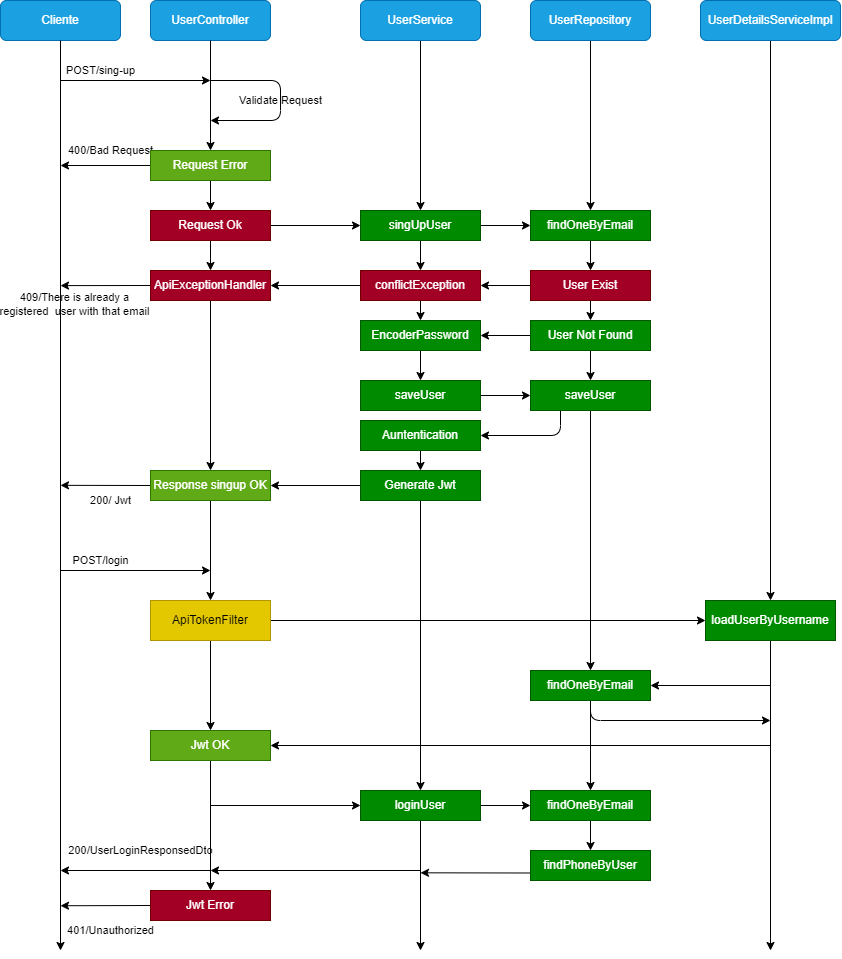

The diagram above was exported from draw.io. Its source (the exported page's mxGraphModel, read from the mxfile embedded in the PNG):
<mxGraphModel dx="1039" dy="481" grid="1" gridSize="10" guides="1" tooltips="1" connect="1" arrows="1" fold="1" page="1" pageScale="1" pageWidth="3300" pageHeight="4681" background="#ffffff" math="0" shadow="0">
  <root>
    <mxCell id="0" />
    <mxCell id="1" parent="0" />
    <mxCell id="2" value="UserController" style="rounded=1;whiteSpace=wrap;html=1;fillColor=#1ba1e2;strokeColor=#006EAF;labelBackgroundColor=none;fontColor=#ffffff;" vertex="1" parent="1">
      <mxGeometry x="190" y="60" width="120" height="40" as="geometry" />
    </mxCell>
    <mxCell id="3" value="Cliente" style="rounded=1;whiteSpace=wrap;html=1;fillColor=#1ba1e2;strokeColor=#006EAF;labelBackgroundColor=none;fontColor=#ffffff;" vertex="1" parent="1">
      <mxGeometry x="40" y="60" width="120" height="40" as="geometry" />
    </mxCell>
    <mxCell id="5" value="" style="endArrow=classic;html=1;fontColor=#000000;exitX=0.5;exitY=1;exitDx=0;exitDy=0;labelBackgroundColor=none;strokeColor=#000000;" edge="1" parent="1" source="3">
      <mxGeometry width="50" height="50" relative="1" as="geometry">
        <mxPoint x="250" y="250" as="sourcePoint" />
        <mxPoint x="100" y="1010" as="targetPoint" />
      </mxGeometry>
    </mxCell>
    <mxCell id="6" value="" style="endArrow=classic;html=1;fontColor=#000000;exitX=0.5;exitY=1;exitDx=0;exitDy=0;labelBackgroundColor=none;strokeColor=#000000;entryX=0.5;entryY=0;entryDx=0;entryDy=0;" edge="1" parent="1" source="2" target="21">
      <mxGeometry width="50" height="50" relative="1" as="geometry">
        <mxPoint x="249.65999999999988" y="125.00000000000006" as="sourcePoint" />
        <mxPoint x="249.9999999999999" y="200" as="targetPoint" />
      </mxGeometry>
    </mxCell>
    <mxCell id="7" value="" style="endArrow=classic;html=1;labelBackgroundColor=none;strokeColor=#000000;fontColor=#FFFFFF;" edge="1" parent="1">
      <mxGeometry width="50" height="50" relative="1" as="geometry">
        <mxPoint x="100" y="140" as="sourcePoint" />
        <mxPoint x="250" y="140" as="targetPoint" />
      </mxGeometry>
    </mxCell>
    <mxCell id="8" value="POST/sing-up" style="edgeLabel;html=1;align=center;verticalAlign=middle;resizable=0;points=[];fontColor=#000000;labelBackgroundColor=none;" vertex="1" connectable="0" parent="7">
      <mxGeometry x="-0.3213" relative="1" as="geometry">
        <mxPoint x="-11" y="-10" as="offset" />
      </mxGeometry>
    </mxCell>
    <mxCell id="9" value="Validate Request" style="endArrow=classic;html=1;labelBackgroundColor=none;strokeColor=#000000;fontColor=#000000;" edge="1" parent="1">
      <mxGeometry width="50" height="50" relative="1" as="geometry">
        <mxPoint x="250" y="140" as="sourcePoint" />
        <mxPoint x="250" y="180" as="targetPoint" />
        <Array as="points">
          <mxPoint x="320" y="140" />
          <mxPoint x="320" y="180" />
        </Array>
      </mxGeometry>
    </mxCell>
    <mxCell id="12" value="400/Bad Request" style="edgeStyle=none;html=1;labelBackgroundColor=none;strokeColor=#000000;fontColor=#000000;exitX=0;exitY=0.5;exitDx=0;exitDy=0;" edge="1" parent="1" source="21">
      <mxGeometry x="-0.1111" y="-15" relative="1" as="geometry">
        <mxPoint x="100" y="225" as="targetPoint" />
        <mxPoint x="189.9999999999999" y="225" as="sourcePoint" />
        <mxPoint as="offset" />
      </mxGeometry>
    </mxCell>
    <mxCell id="16" style="edgeStyle=none;html=1;labelBackgroundColor=none;strokeColor=#000000;fontColor=#000000;entryX=0.5;entryY=0;entryDx=0;entryDy=0;" edge="1" parent="1" source="15" target="26">
      <mxGeometry relative="1" as="geometry">
        <mxPoint x="460" y="270" as="targetPoint" />
      </mxGeometry>
    </mxCell>
    <mxCell id="15" value="UserService" style="rounded=1;whiteSpace=wrap;html=1;fillColor=#1ba1e2;strokeColor=#006EAF;labelBackgroundColor=none;fontColor=#ffffff;" vertex="1" parent="1">
      <mxGeometry x="400" y="60" width="120" height="40" as="geometry" />
    </mxCell>
    <mxCell id="30" style="edgeStyle=none;html=1;exitX=0.5;exitY=1;exitDx=0;exitDy=0;labelBackgroundColor=none;strokeColor=#000000;fontColor=#000000;" edge="1" parent="1" source="17" target="29">
      <mxGeometry relative="1" as="geometry" />
    </mxCell>
    <mxCell id="17" value="UserRepository" style="rounded=1;whiteSpace=wrap;html=1;fillColor=#1ba1e2;strokeColor=#006EAF;labelBackgroundColor=none;fontColor=#ffffff;" vertex="1" parent="1">
      <mxGeometry x="570" y="60" width="120" height="40" as="geometry" />
    </mxCell>
    <mxCell id="25" style="edgeStyle=none;html=1;entryX=0.5;entryY=0;entryDx=0;entryDy=0;labelBackgroundColor=none;strokeColor=#000000;fontColor=#000000;" edge="1" parent="1" source="21" target="22">
      <mxGeometry relative="1" as="geometry" />
    </mxCell>
    <mxCell id="21" value="Request Error" style="rounded=0;whiteSpace=wrap;html=1;labelBackgroundColor=none;strokeColor=#2D7600;fontColor=#ffffff;fillColor=#60a917;" vertex="1" parent="1">
      <mxGeometry x="190" y="210" width="120" height="30" as="geometry" />
    </mxCell>
    <mxCell id="28" style="edgeStyle=none;html=1;entryX=0;entryY=0.5;entryDx=0;entryDy=0;labelBackgroundColor=none;strokeColor=#000000;fontColor=#000000;" edge="1" parent="1" source="22" target="26">
      <mxGeometry relative="1" as="geometry" />
    </mxCell>
    <mxCell id="43" style="edgeStyle=none;html=1;exitX=0.5;exitY=1;exitDx=0;exitDy=0;entryX=0.5;entryY=0;entryDx=0;entryDy=0;labelBackgroundColor=none;strokeColor=#000000;fontColor=#000000;" edge="1" parent="1" source="22" target="42">
      <mxGeometry relative="1" as="geometry" />
    </mxCell>
    <mxCell id="22" value="Request Ok" style="rounded=0;whiteSpace=wrap;html=1;labelBackgroundColor=none;strokeColor=#6F0000;fontColor=#ffffff;fillColor=#a20025;" vertex="1" parent="1">
      <mxGeometry x="190" y="270" width="120" height="30" as="geometry" />
    </mxCell>
    <mxCell id="31" style="edgeStyle=none;html=1;entryX=0;entryY=0.5;entryDx=0;entryDy=0;labelBackgroundColor=none;strokeColor=#000000;fontColor=#000000;" edge="1" parent="1" source="26" target="29">
      <mxGeometry relative="1" as="geometry" />
    </mxCell>
    <mxCell id="36" style="edgeStyle=none;html=1;exitX=0.5;exitY=1;exitDx=0;exitDy=0;labelBackgroundColor=none;strokeColor=#000000;fontColor=#000000;entryX=0.5;entryY=0;entryDx=0;entryDy=0;" edge="1" parent="1" source="26" target="37">
      <mxGeometry relative="1" as="geometry">
        <mxPoint x="459.7241379310344" y="460" as="targetPoint" />
      </mxGeometry>
    </mxCell>
    <mxCell id="26" value="singUpUser" style="rounded=0;whiteSpace=wrap;html=1;labelBackgroundColor=none;strokeColor=#005700;fontColor=#ffffff;fillColor=#008a00;" vertex="1" parent="1">
      <mxGeometry x="400" y="270" width="120" height="30" as="geometry" />
    </mxCell>
    <mxCell id="34" style="edgeStyle=none;html=1;exitX=0.5;exitY=1;exitDx=0;exitDy=0;entryX=0.5;entryY=0;entryDx=0;entryDy=0;labelBackgroundColor=none;strokeColor=#000000;fontColor=#000000;" edge="1" parent="1" source="29" target="32">
      <mxGeometry relative="1" as="geometry" />
    </mxCell>
    <mxCell id="29" value="findOneByEmail" style="rounded=0;whiteSpace=wrap;html=1;labelBackgroundColor=none;strokeColor=#005700;fontColor=#ffffff;fillColor=#008a00;" vertex="1" parent="1">
      <mxGeometry x="570" y="270" width="120" height="30" as="geometry" />
    </mxCell>
    <mxCell id="38" style="edgeStyle=none;html=1;labelBackgroundColor=none;strokeColor=#000000;fontColor=#000000;" edge="1" parent="1" source="32" target="37">
      <mxGeometry relative="1" as="geometry" />
    </mxCell>
    <mxCell id="39" style="edgeStyle=none;html=1;exitX=0.5;exitY=1;exitDx=0;exitDy=0;entryX=0.5;entryY=0;entryDx=0;entryDy=0;labelBackgroundColor=none;strokeColor=#000000;fontColor=#000000;" edge="1" parent="1" source="32" target="33">
      <mxGeometry relative="1" as="geometry" />
    </mxCell>
    <mxCell id="32" value="User Exist" style="rounded=0;whiteSpace=wrap;html=1;labelBackgroundColor=none;strokeColor=#6F0000;fontColor=#ffffff;fillColor=#a20025;" vertex="1" parent="1">
      <mxGeometry x="570" y="330" width="120" height="30" as="geometry" />
    </mxCell>
    <mxCell id="50" style="edgeStyle=none;html=1;exitX=0;exitY=0.5;exitDx=0;exitDy=0;entryX=1;entryY=0.5;entryDx=0;entryDy=0;labelBackgroundColor=none;strokeColor=#000000;fontColor=#000000;" edge="1" parent="1" source="33" target="48">
      <mxGeometry relative="1" as="geometry" />
    </mxCell>
    <mxCell id="55" style="edgeStyle=none;html=1;exitX=0.5;exitY=1;exitDx=0;exitDy=0;entryX=0.5;entryY=0;entryDx=0;entryDy=0;labelBackgroundColor=none;strokeColor=#000000;fontColor=#000000;" edge="1" parent="1" source="33" target="53">
      <mxGeometry relative="1" as="geometry" />
    </mxCell>
    <mxCell id="33" value="User Not Found" style="rounded=0;whiteSpace=wrap;html=1;labelBackgroundColor=none;strokeColor=#005700;fontColor=#ffffff;fillColor=#008a00;" vertex="1" parent="1">
      <mxGeometry x="570" y="380" width="120" height="30" as="geometry" />
    </mxCell>
    <mxCell id="44" style="edgeStyle=none;html=1;exitX=0;exitY=0.5;exitDx=0;exitDy=0;entryX=1;entryY=0.5;entryDx=0;entryDy=0;labelBackgroundColor=none;strokeColor=#000000;fontColor=#000000;" edge="1" parent="1" source="37" target="42">
      <mxGeometry relative="1" as="geometry" />
    </mxCell>
    <mxCell id="49" style="edgeStyle=none;html=1;exitX=0.5;exitY=1;exitDx=0;exitDy=0;entryX=0.5;entryY=0;entryDx=0;entryDy=0;labelBackgroundColor=none;strokeColor=#000000;fontColor=#000000;" edge="1" parent="1" source="37" target="48">
      <mxGeometry relative="1" as="geometry" />
    </mxCell>
    <mxCell id="37" value="conflictException" style="rounded=0;whiteSpace=wrap;html=1;labelBackgroundColor=none;strokeColor=#6F0000;fontColor=#ffffff;fillColor=#a20025;" vertex="1" parent="1">
      <mxGeometry x="400" y="330" width="120" height="30" as="geometry" />
    </mxCell>
    <mxCell id="45" style="edgeStyle=none;html=1;exitX=0;exitY=0.5;exitDx=0;exitDy=0;labelBackgroundColor=none;strokeColor=#000000;fontColor=#000000;" edge="1" parent="1" source="42">
      <mxGeometry relative="1" as="geometry">
        <mxPoint x="99.99999999999989" y="345.1034482758621" as="targetPoint" />
      </mxGeometry>
    </mxCell>
    <mxCell id="47" value="409/There is already a &lt;br&gt;registered&amp;nbsp; user with that email" style="edgeLabel;html=1;align=center;verticalAlign=middle;resizable=0;points=[];fontColor=#000000;labelBackgroundColor=none;" vertex="1" connectable="0" parent="45">
      <mxGeometry x="-0.1909" relative="1" as="geometry">
        <mxPoint x="-40" y="18" as="offset" />
      </mxGeometry>
    </mxCell>
    <mxCell id="70" style="edgeStyle=none;html=1;exitX=0.5;exitY=1;exitDx=0;exitDy=0;entryX=0.5;entryY=0;entryDx=0;entryDy=0;labelBackgroundColor=none;strokeColor=#000000;fontColor=#000000;" edge="1" parent="1" source="42" target="68">
      <mxGeometry relative="1" as="geometry" />
    </mxCell>
    <mxCell id="42" value="ApiExceptionHandler" style="rounded=0;whiteSpace=wrap;html=1;labelBackgroundColor=none;strokeColor=#6F0000;fontColor=#ffffff;fillColor=#a20025;" vertex="1" parent="1">
      <mxGeometry x="190" y="330" width="120" height="30" as="geometry" />
    </mxCell>
    <mxCell id="65" style="edgeStyle=none;html=1;exitX=0.5;exitY=1;exitDx=0;exitDy=0;entryX=0.5;entryY=0;entryDx=0;entryDy=0;labelBackgroundColor=none;strokeColor=#000000;fontColor=#000000;" edge="1" parent="1" source="48" target="64">
      <mxGeometry relative="1" as="geometry" />
    </mxCell>
    <mxCell id="48" value="EncoderPassword" style="rounded=0;whiteSpace=wrap;html=1;labelBackgroundColor=none;strokeColor=#005700;fontColor=#ffffff;fillColor=#008a00;" vertex="1" parent="1">
      <mxGeometry x="400" y="380" width="120" height="30" as="geometry" />
    </mxCell>
    <mxCell id="56" style="edgeStyle=none;html=1;exitX=0.5;exitY=1;exitDx=0;exitDy=0;labelBackgroundColor=none;strokeColor=#000000;fontColor=#000000;" edge="1" parent="1" source="53" target="81">
      <mxGeometry relative="1" as="geometry">
        <mxPoint x="630" y="790" as="targetPoint" />
      </mxGeometry>
    </mxCell>
    <mxCell id="67" style="edgeStyle=none;html=1;exitX=0.25;exitY=1;exitDx=0;exitDy=0;entryX=1;entryY=0.5;entryDx=0;entryDy=0;labelBackgroundColor=none;strokeColor=#000000;fontColor=#000000;" edge="1" parent="1" source="53" target="57">
      <mxGeometry relative="1" as="geometry">
        <Array as="points">
          <mxPoint x="600" y="495" />
        </Array>
      </mxGeometry>
    </mxCell>
    <mxCell id="53" value="saveUser" style="rounded=0;whiteSpace=wrap;html=1;labelBackgroundColor=none;strokeColor=#005700;fontColor=#ffffff;fillColor=#008a00;" vertex="1" parent="1">
      <mxGeometry x="570" y="440" width="120" height="30" as="geometry" />
    </mxCell>
    <mxCell id="63" style="edgeStyle=none;html=1;exitX=0.5;exitY=1;exitDx=0;exitDy=0;entryX=0.5;entryY=0;entryDx=0;entryDy=0;labelBackgroundColor=none;strokeColor=#000000;fontColor=#000000;" edge="1" parent="1" source="57" target="62">
      <mxGeometry relative="1" as="geometry" />
    </mxCell>
    <mxCell id="57" value="Auntentication" style="rounded=0;whiteSpace=wrap;html=1;labelBackgroundColor=none;strokeColor=#005700;fontColor=#ffffff;fillColor=#008a00;" vertex="1" parent="1">
      <mxGeometry x="400" y="480" width="120" height="30" as="geometry" />
    </mxCell>
    <mxCell id="69" style="edgeStyle=none;html=1;exitX=0;exitY=0.5;exitDx=0;exitDy=0;entryX=1;entryY=0.5;entryDx=0;entryDy=0;labelBackgroundColor=none;strokeColor=#000000;fontColor=#000000;" edge="1" parent="1" source="62" target="68">
      <mxGeometry relative="1" as="geometry" />
    </mxCell>
    <mxCell id="88" style="edgeStyle=none;html=1;exitX=0.5;exitY=1;exitDx=0;exitDy=0;labelBackgroundColor=none;strokeColor=#000000;fontColor=#000000;entryX=0.5;entryY=0;entryDx=0;entryDy=0;" edge="1" parent="1" source="62" target="89">
      <mxGeometry relative="1" as="geometry">
        <mxPoint x="460.16666666666674" y="850" as="targetPoint" />
      </mxGeometry>
    </mxCell>
    <mxCell id="62" value="Generate Jwt" style="rounded=0;whiteSpace=wrap;html=1;labelBackgroundColor=none;strokeColor=#005700;fontColor=#ffffff;fillColor=#008a00;" vertex="1" parent="1">
      <mxGeometry x="400" y="530" width="120" height="30" as="geometry" />
    </mxCell>
    <mxCell id="66" style="edgeStyle=none;html=1;entryX=0;entryY=0.5;entryDx=0;entryDy=0;labelBackgroundColor=none;strokeColor=#000000;fontColor=#000000;" edge="1" parent="1" source="64" target="53">
      <mxGeometry relative="1" as="geometry" />
    </mxCell>
    <mxCell id="64" value="saveUser" style="rounded=0;whiteSpace=wrap;html=1;labelBackgroundColor=none;strokeColor=#005700;fontColor=#ffffff;fillColor=#008a00;" vertex="1" parent="1">
      <mxGeometry x="400" y="440" width="120" height="30" as="geometry" />
    </mxCell>
    <mxCell id="71" value="200/ Jwt" style="edgeStyle=none;html=1;exitX=0;exitY=0.5;exitDx=0;exitDy=0;labelBackgroundColor=none;strokeColor=#000000;fontColor=#000000;" edge="1" parent="1" source="68">
      <mxGeometry x="-0.1117" y="15" relative="1" as="geometry">
        <mxPoint x="100" y="544.8333333333334" as="targetPoint" />
        <mxPoint as="offset" />
      </mxGeometry>
    </mxCell>
    <mxCell id="72" style="edgeStyle=none;html=1;exitX=0.5;exitY=1;exitDx=0;exitDy=0;labelBackgroundColor=none;strokeColor=#000000;fontColor=#000000;entryX=0.5;entryY=0;entryDx=0;entryDy=0;" edge="1" parent="1" source="68" target="75">
      <mxGeometry relative="1" as="geometry">
        <mxPoint x="249.75" y="749.9999999999998" as="targetPoint" />
      </mxGeometry>
    </mxCell>
    <mxCell id="68" value="Response singup OK" style="rounded=0;whiteSpace=wrap;html=1;labelBackgroundColor=none;strokeColor=#2D7600;fontColor=#ffffff;fillColor=#60a917;" vertex="1" parent="1">
      <mxGeometry x="190" y="530" width="120" height="30" as="geometry" />
    </mxCell>
    <mxCell id="73" value="" style="endArrow=classic;html=1;labelBackgroundColor=none;strokeColor=#000000;fontColor=#FFFFFF;" edge="1" parent="1">
      <mxGeometry width="50" height="50" relative="1" as="geometry">
        <mxPoint x="100" y="630" as="sourcePoint" />
        <mxPoint x="250" y="630" as="targetPoint" />
      </mxGeometry>
    </mxCell>
    <mxCell id="74" value="POST/login" style="edgeLabel;html=1;align=center;verticalAlign=middle;resizable=0;points=[];fontColor=#000000;labelBackgroundColor=none;" vertex="1" connectable="0" parent="73">
      <mxGeometry x="-0.3213" relative="1" as="geometry">
        <mxPoint x="-11" y="-10" as="offset" />
      </mxGeometry>
    </mxCell>
    <mxCell id="78" style="edgeStyle=none;html=1;labelBackgroundColor=none;strokeColor=#000000;fontColor=#000000;entryX=0;entryY=0.5;entryDx=0;entryDy=0;" edge="1" parent="1" source="75" target="79">
      <mxGeometry relative="1" as="geometry">
        <mxPoint x="790" y="680" as="targetPoint" />
      </mxGeometry>
    </mxCell>
    <mxCell id="84" style="edgeStyle=none;html=1;exitX=0.5;exitY=1;exitDx=0;exitDy=0;labelBackgroundColor=none;strokeColor=#000000;fontColor=#000000;entryX=0.5;entryY=0;entryDx=0;entryDy=0;" edge="1" parent="1" source="75" target="86">
      <mxGeometry relative="1" as="geometry">
        <mxPoint x="249.89473684210543" y="850" as="targetPoint" />
      </mxGeometry>
    </mxCell>
    <mxCell id="75" value="ApiTokenFilter" style="rounded=0;whiteSpace=wrap;html=1;labelBackgroundColor=none;strokeColor=#B09500;fontColor=#000000;fillColor=#e3c800;" vertex="1" parent="1">
      <mxGeometry x="190" y="660" width="120" height="40" as="geometry" />
    </mxCell>
    <mxCell id="77" style="edgeStyle=none;html=1;labelBackgroundColor=none;strokeColor=#000000;fontColor=#000000;" edge="1" parent="1" source="76" target="79">
      <mxGeometry relative="1" as="geometry">
        <mxPoint x="810" y="790" as="targetPoint" />
      </mxGeometry>
    </mxCell>
    <mxCell id="76" value="UserDetailsServiceImpl" style="rounded=1;whiteSpace=wrap;html=1;fillColor=#1ba1e2;strokeColor=#006EAF;labelBackgroundColor=none;fontColor=#ffffff;" vertex="1" parent="1">
      <mxGeometry x="740" y="60" width="140" height="40" as="geometry" />
    </mxCell>
    <mxCell id="80" style="edgeStyle=none;html=1;exitX=0.5;exitY=1;exitDx=0;exitDy=0;labelBackgroundColor=none;strokeColor=#000000;fontColor=#000000;" edge="1" parent="1" source="79">
      <mxGeometry relative="1" as="geometry">
        <mxPoint x="810" y="1010" as="targetPoint" />
      </mxGeometry>
    </mxCell>
    <mxCell id="79" value="loadUserByUsername" style="rounded=0;whiteSpace=wrap;html=1;labelBackgroundColor=none;strokeColor=#005700;fontColor=#ffffff;fillColor=#008a00;" vertex="1" parent="1">
      <mxGeometry x="745" y="660" width="130" height="40" as="geometry" />
    </mxCell>
    <mxCell id="83" style="edgeStyle=none;html=1;exitX=0.5;exitY=1;exitDx=0;exitDy=0;labelBackgroundColor=none;strokeColor=#000000;fontColor=#000000;" edge="1" parent="1" source="81">
      <mxGeometry relative="1" as="geometry">
        <mxPoint x="810" y="780" as="targetPoint" />
        <Array as="points">
          <mxPoint x="630" y="780" />
        </Array>
      </mxGeometry>
    </mxCell>
    <mxCell id="93" style="edgeStyle=none;html=1;exitX=0.5;exitY=1;exitDx=0;exitDy=0;labelBackgroundColor=none;strokeColor=#000000;fontColor=#000000;" edge="1" parent="1" source="81" target="91">
      <mxGeometry relative="1" as="geometry" />
    </mxCell>
    <mxCell id="81" value="findOneByEmail" style="rounded=0;whiteSpace=wrap;html=1;labelBackgroundColor=none;strokeColor=#005700;fontColor=#ffffff;fillColor=#008a00;" vertex="1" parent="1">
      <mxGeometry x="570" y="730" width="120" height="30" as="geometry" />
    </mxCell>
    <mxCell id="82" value="" style="endArrow=classic;html=1;labelBackgroundColor=none;strokeColor=#000000;fontColor=#000000;entryX=1;entryY=0.5;entryDx=0;entryDy=0;" edge="1" parent="1" target="81">
      <mxGeometry width="50" height="50" relative="1" as="geometry">
        <mxPoint x="810" y="745" as="sourcePoint" />
        <mxPoint x="770" y="750" as="targetPoint" />
      </mxGeometry>
    </mxCell>
    <mxCell id="85" value="" style="endArrow=classic;html=1;labelBackgroundColor=none;strokeColor=#000000;fontColor=#000000;entryX=1;entryY=0.5;entryDx=0;entryDy=0;" edge="1" parent="1" target="86">
      <mxGeometry width="50" height="50" relative="1" as="geometry">
        <mxPoint x="810" y="805" as="sourcePoint" />
        <mxPoint x="250" y="810" as="targetPoint" />
      </mxGeometry>
    </mxCell>
    <mxCell id="87" style="edgeStyle=none;html=1;exitX=0.5;exitY=1;exitDx=0;exitDy=0;labelBackgroundColor=none;strokeColor=#000000;fontColor=#000000;entryX=0.5;entryY=0;entryDx=0;entryDy=0;" edge="1" parent="1" source="86" target="103">
      <mxGeometry relative="1" as="geometry">
        <mxPoint x="250" y="1010" as="targetPoint" />
      </mxGeometry>
    </mxCell>
    <mxCell id="86" value="Jwt OK" style="rounded=0;whiteSpace=wrap;html=1;labelBackgroundColor=none;strokeColor=#2D7600;fontColor=#ffffff;fillColor=#60a917;" vertex="1" parent="1">
      <mxGeometry x="190" y="790" width="120" height="30" as="geometry" />
    </mxCell>
    <mxCell id="92" style="edgeStyle=none;html=1;exitX=1;exitY=0.5;exitDx=0;exitDy=0;entryX=0;entryY=0.5;entryDx=0;entryDy=0;labelBackgroundColor=none;strokeColor=#000000;fontColor=#000000;" edge="1" parent="1" source="89" target="91">
      <mxGeometry relative="1" as="geometry" />
    </mxCell>
    <mxCell id="99" style="edgeStyle=none;html=1;exitX=0.5;exitY=1;exitDx=0;exitDy=0;labelBackgroundColor=none;strokeColor=#000000;fontColor=#000000;" edge="1" parent="1" source="89">
      <mxGeometry relative="1" as="geometry">
        <mxPoint x="460" y="1010" as="targetPoint" />
      </mxGeometry>
    </mxCell>
    <mxCell id="89" value="loginUser" style="rounded=0;whiteSpace=wrap;html=1;labelBackgroundColor=none;strokeColor=#005700;fontColor=#ffffff;fillColor=#008a00;" vertex="1" parent="1">
      <mxGeometry x="400" y="850" width="120" height="30" as="geometry" />
    </mxCell>
    <mxCell id="90" value="" style="endArrow=classic;html=1;labelBackgroundColor=none;strokeColor=#000000;fontColor=#000000;entryX=0;entryY=0.5;entryDx=0;entryDy=0;" edge="1" parent="1" target="89">
      <mxGeometry width="50" height="50" relative="1" as="geometry">
        <mxPoint x="250" y="865" as="sourcePoint" />
        <mxPoint x="370" y="860" as="targetPoint" />
      </mxGeometry>
    </mxCell>
    <mxCell id="98" style="edgeStyle=none;html=1;exitX=0.5;exitY=1;exitDx=0;exitDy=0;entryX=0.5;entryY=0;entryDx=0;entryDy=0;labelBackgroundColor=none;strokeColor=#000000;fontColor=#000000;" edge="1" parent="1" source="91" target="95">
      <mxGeometry relative="1" as="geometry" />
    </mxCell>
    <mxCell id="91" value="findOneByEmail" style="rounded=0;whiteSpace=wrap;html=1;labelBackgroundColor=none;strokeColor=#005700;fontColor=#ffffff;fillColor=#008a00;" vertex="1" parent="1">
      <mxGeometry x="570" y="850" width="120" height="30" as="geometry" />
    </mxCell>
    <mxCell id="100" style="edgeStyle=none;html=1;exitX=0;exitY=0.75;exitDx=0;exitDy=0;labelBackgroundColor=none;strokeColor=#000000;fontColor=#000000;" edge="1" parent="1" source="95">
      <mxGeometry relative="1" as="geometry">
        <mxPoint x="460" y="932.304347826087" as="targetPoint" />
      </mxGeometry>
    </mxCell>
    <mxCell id="95" value="findPhoneByUser" style="rounded=0;whiteSpace=wrap;html=1;labelBackgroundColor=none;strokeColor=#005700;fontColor=#ffffff;fillColor=#008a00;" vertex="1" parent="1">
      <mxGeometry x="570" y="910" width="120" height="30" as="geometry" />
    </mxCell>
    <mxCell id="101" value="" style="endArrow=classic;html=1;labelBackgroundColor=none;strokeColor=#000000;fontColor=#000000;" edge="1" parent="1">
      <mxGeometry width="50" height="50" relative="1" as="geometry">
        <mxPoint x="460" y="930" as="sourcePoint" />
        <mxPoint x="250" y="930" as="targetPoint" />
      </mxGeometry>
    </mxCell>
    <mxCell id="102" value="200/UserLoginResponsedDto" style="endArrow=classic;html=1;labelBackgroundColor=none;strokeColor=#000000;fontColor=#000000;" edge="1" parent="1">
      <mxGeometry x="-0.0667" y="-20" width="50" height="50" relative="1" as="geometry">
        <mxPoint x="250" y="930" as="sourcePoint" />
        <mxPoint x="100" y="930" as="targetPoint" />
        <mxPoint as="offset" />
      </mxGeometry>
    </mxCell>
    <mxCell id="104" value="401/Unauthorized" style="edgeStyle=none;html=1;exitX=0;exitY=0.5;exitDx=0;exitDy=0;labelBackgroundColor=none;strokeColor=#000000;fontColor=#000000;" edge="1" parent="1" source="103">
      <mxGeometry x="-0.1096" y="25" relative="1" as="geometry">
        <mxPoint x="100" y="965.2380952380952" as="targetPoint" />
        <mxPoint as="offset" />
      </mxGeometry>
    </mxCell>
    <mxCell id="103" value="Jwt Error" style="rounded=0;whiteSpace=wrap;html=1;labelBackgroundColor=none;strokeColor=#6F0000;fontColor=#ffffff;fillColor=#a20025;" vertex="1" parent="1">
      <mxGeometry x="190" y="950" width="120" height="30" as="geometry" />
    </mxCell>
  </root>
</mxGraphModel>